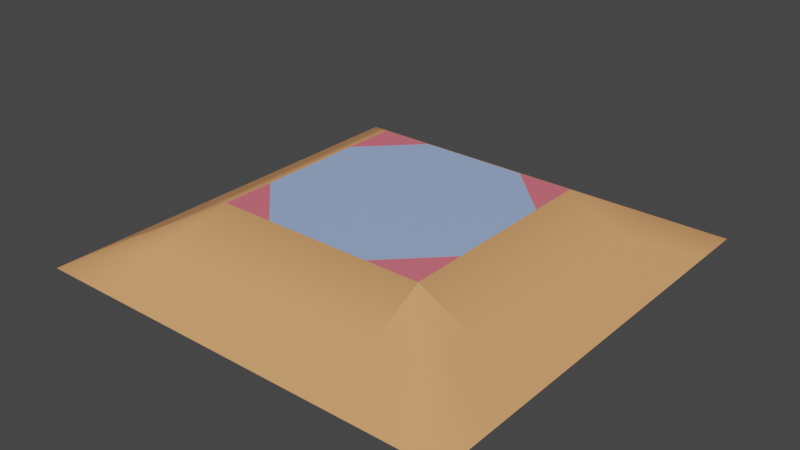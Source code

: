 # Source: simpleArena.blend  (saved by Blender 3.0.42; exported with 4.5.12 LTS)
import bpy
from mathutils import Matrix  # noqa: F401  (used for matrix-valued properties, if any)

bpy.ops.wm.read_factory_settings(use_empty=True)
scene = bpy.context.scene
scene.name = 'Scene'

# ---- collections
col_collection = bpy.data.collections.new('Collection'); scene.collection.children.link(col_collection)

# ---- materials (node trees are filled in below, after node groups)
mat_color1 = bpy.data.materials.new('Color1')
mat_color1.use_transparent_shadow = False
mat_color2 = bpy.data.materials.new('Color2')
mat_color2.use_transparent_shadow = False
mat_color3 = bpy.data.materials.new('color3')
mat_color3.use_transparent_shadow = False

# ---- material node trees
mat_color1.use_nodes = True; mat_color1.node_tree.nodes.clear()
_N = mat_color1.node_tree.nodes; _L = mat_color1.node_tree.links
n0 = _N.new('ShaderNodeBsdfPrincipled'); n0.name = 'Principled BSDF'; n0.location = (10, 300)
n0.distribution = 'GGX'
n0.subsurface_method = 'RANDOM_WALK_SKIN'
n0.inputs[0].default_value = (0.8, 0.3613, 0.1473, 1.0)
n0.inputs[3].default_value = 1.45
n0.inputs[27].default_value = (0.0, 0.0, 0.0, 1.0)
n0.inputs[28].default_value = 1.0
n1 = _N.new('ShaderNodeOutputMaterial'); n1.name = 'Material Output'; n1.location = (300, 300)
_L.new(n0.outputs[0], n1.inputs[0])
n1.is_active_output = True
mat_color2.use_nodes = True; mat_color2.node_tree.nodes.clear()
_N = mat_color2.node_tree.nodes; _L = mat_color2.node_tree.links
n0 = _N.new('ShaderNodeBsdfPrincipled'); n0.name = 'Principled BSDF'; n0.location = (10, 300)
n0.distribution = 'GGX'
n0.subsurface_method = 'RANDOM_WALK_SKIN'
n0.inputs[0].default_value = (0.3463, 0.4748, 0.8, 1.0)
n0.inputs[3].default_value = 1.45
n0.inputs[27].default_value = (0.0, 0.0, 0.0, 1.0)
n0.inputs[28].default_value = 1.0
n1 = _N.new('ShaderNodeOutputMaterial'); n1.name = 'Material Output'; n1.location = (300, 300)
_L.new(n0.outputs[0], n1.inputs[0])
n1.is_active_output = True
mat_color3.use_nodes = True; mat_color3.node_tree.nodes.clear()
_N = mat_color3.node_tree.nodes; _L = mat_color3.node_tree.links
n0 = _N.new('ShaderNodeBsdfPrincipled'); n0.name = 'Principled BSDF'; n0.location = (10, 300)
n0.distribution = 'GGX'
n0.subsurface_method = 'RANDOM_WALK_SKIN'
n0.inputs[0].default_value = (0.8, 0.1652, 0.215, 1.0)
n0.inputs[3].default_value = 1.45
n0.inputs[27].default_value = (0.0, 0.0, 0.0, 1.0)
n0.inputs[28].default_value = 1.0
n1 = _N.new('ShaderNodeOutputMaterial'); n1.name = 'Material Output'; n1.location = (300, 300)
_L.new(n0.outputs[0], n1.inputs[0])
n1.is_active_output = True

# ---- world
world_world = bpy.data.worlds.new('World'); scene.world = world_world
world_world.use_nodes = True; world_world.node_tree.nodes.clear()
_N = world_world.node_tree.nodes; _L = world_world.node_tree.links
n0 = _N.new('ShaderNodeOutputWorld'); n0.name = 'World Output'; n0.location = (300, 300)
n1 = _N.new('ShaderNodeBackground'); n1.name = 'Background'; n1.location = (10, 300)
n1.inputs[0].default_value = (0.05088, 0.05088, 0.05088, 1.0)
_L.new(n1.outputs[0], n0.inputs[0])
n0.is_active_output = True
world_world.color = (0.05088, 0.05088, 0.05088)
world_world.use_sun_shadow = False
world_world.sun_shadow_jitter_overblur = 0.0

# ---- meshes
me_plane = bpy.data.meshes.new('Plane')
me_plane.from_pydata([(0.0, -0.25, 0.0), (0.25, 0.0, 0.0), (0.0, 0.25, 0.0), (-0.25, 0.0, 0.0), (0.25, 0.25, 0.0), (-0.25, 0.25, 0.0), (0.25, -0.25, 0.0), (-0.25, -0.25, 0.0), (0.25, 0.125, 0.0), (0.125, 0.25, 0.0), (-0.25, 0.125, 0.0), (-0.125, 0.25, 0.0), (0.25, -0.125, 0.0), (0.125, -0.25, 0.0), (-0.25, -0.125, 0.0), (-0.125, -0.25, 0.0), (0.1875, -0.25, 0.0), (0.0, 0.0, 10.0), (0.25, -0.1875, 0.0), (0.0, 0.125, 10.0), (-0.0625, 0.25, 0.0), (-0.25, 0.0625, 0.0), (-0.125, 0.0, 10.0), (0.1875, 0.25, 0.0), (0.125, 0.125, 10.0), (0.25, 0.0625, 0.0), (-0.1875, -0.25, 0.0), (-0.25, -0.0625, 0.0), (-0.125, 0.125, 10.0), (0.125, -0.125, 10.0), (0.125, 0.0, 10.0), (0.0625, -0.25, 0.0), (0.0, -0.125, 10.0), (0.25, -0.0625, 0.0), (-0.1875, 0.25, 0.0), (-0.1255, -0.125, 10.0), (0.1253, -0.1247, 10.0), (-0.25, 0.1875, 0.0), (0.0625, 0.25, 0.0), (0.25, 0.1875, 0.0), (-0.125, -0.125, 10.0), (-0.25, -0.1875, 0.0), (-0.0625, -0.25, 0.0), (-0.1875, 0.0, 5.0), (0.1875, 0.0, 5.0), (0.0, -0.1875, 5.0), (-0.125, 0.1875, 5.0), (-0.1877, -0.1875, 5.0), (0.1876, -0.1874, 5.0), (0.1875, -0.125, 5.0), (0.1875, 0.1875, 5.0), (0.125, -0.0625, 10.0), (0.1251, -0.1249, 10.0), (-0.1875, 0.1875, 5.0), (-0.1875, 0.125, 5.0), (0.1875, 0.125, 5.0), (0.125, -0.1875, 5.0), (0.0, 0.1875, 5.0), (-0.1875, -0.125, 5.0), (-0.125, -0.1875, 5.0), (0.125, 0.1875, 5.0), (0.0625, 0.125, 10.0), (0.0625, -0.125, 10.0), (-0.125, -0.0625, 10.0), (-0.1252, -0.125, 10.0), (0.125, 0.0625, 10.0), (-0.125, 0.0625, 10.0), (-0.0625, 0.125, 10.0), (-0.0625, -0.125, 10.0), (0.1876, -0.1562, 5.0), (-0.1564, -0.1875, 5.0), (-0.1876, -0.1563, 5.0), (-0.0625, 0.1875, 5.0), (0.1563, -0.1874, 5.0), (0.0625, 0.1875, 5.0), (-0.0625, -0.1875, 5.0), (0.1875, -0.0625, 5.0), (-0.1875, -0.0625, 5.0), (0.1875, 0.0625, 5.0), (0.0625, -0.1875, 5.0), (-0.1875, 0.0625, 5.0)], [], [(80, 43, 22, 66), (79, 56, 29, 62), (78, 55, 24, 65), (77, 58, 40, 63), (11, 34, 46), (76, 44, 30, 51), (75, 45, 32, 68), (74, 57, 19, 61), (5, 37, 53), (8, 39, 55), (73, 48, 36, 52), (72, 46, 28, 67), (71, 47, 35, 64), (70, 59, 40, 64), (69, 49, 29, 52), (4, 23, 50), (68, 32, 17, 22, 63), (14, 41, 71, 58), (58, 71, 64, 40), (26, 15, 59, 70), (62, 29, 51), (7, 26, 70, 47), (47, 70, 64, 35), (18, 12, 49, 69), (6, 18, 69, 48), (66, 67, 28), (48, 69, 52, 36), (61, 65, 24), (23, 9, 60), (50, 23, 60), (50, 60, 24), (40, 68, 63), (32, 62, 51, 30, 17), (22, 17, 19, 67, 66), (17, 30, 65, 61, 19), (41, 7, 47, 71), (57, 72, 67, 19), (2, 20, 72, 57), (20, 11, 46, 72), (56, 73, 52, 29), (13, 16, 73, 56), (16, 6, 48, 73), (55, 50, 24), (55, 39, 50), (39, 4, 50), (53, 54, 28), (53, 37, 54), (37, 10, 54), (60, 74, 61, 24), (9, 38, 74, 60), (38, 2, 57, 74), (59, 75, 68, 40), (15, 42, 75, 59), (42, 0, 45, 75), (49, 76, 51, 29), (12, 33, 76, 49), (33, 1, 44, 76), (46, 53, 28), (46, 34, 53), (34, 5, 53), (43, 77, 63, 22), (3, 27, 77, 43), (27, 14, 58, 77), (44, 78, 65, 30), (1, 25, 78, 44), (25, 8, 55, 78), (45, 79, 62, 32), (0, 31, 79, 45), (31, 13, 56, 79), (54, 80, 66, 28), (10, 21, 80, 54), (21, 3, 43, 80)])
me_plane.polygons.foreach_set('use_smooth', [1, 1, 1, 1, 1, 1, 1, 1, 1, 1, 1, 1, 1, 1, 1, 1, 0, 1, 1, 1, 1, 1, 1, 1, 1, 1, 1, 1, 1, 1, 1, 1, 0, 0, 0, 1, 1, 1, 1, 1, 1, 1, 1, 1, 1, 1, 1, 1, 1, 1, 1, 1, 1, 1, 1, 1, 1, 1, 1, 1, 1, 1, 1, 1, 1, 1, 1, 1, 1, 1, 1, 1])
me_plane.polygons.foreach_set('material_index', [0, 0, 0, 0, 0, 0, 0, 0, 0, 0, 0, 0, 0, 0, 0, 0, 1, 0, 0, 0, 2, 0, 0, 0, 0, 2, 0, 2, 0, 0, 0, 2, 1, 1, 1, 0, 0, 0, 0, 0, 0, 0, 0, 0, 0, 0, 0, 0, 0, 0, 0, 0, 0, 0, 0, 0, 0, 0, 0, 0, 0, 0, 0, 0, 0, 0, 0, 0, 0, 0, 0, 0])
_uv = me_plane.uv_layers.new(name='UVMap')
_uv.uv.foreach_set('vector', [0.4062, 0.5312, 0.4062, 0.5, 0.4375, 0.5, 0.4375, 0.5312, 0.5312, 0.4062, 0.5625, 0.4062, 0.5625, 0.4375, 0.5312, 0.4375, 0.5938, 0.5312, 0.5938, 0.5625, 0.5625, 0.5625, 0.5625, 0.5312, 0.4062, 0.4688, 0.4062, 0.4375, 0.4375, 0.4375, 0.4375, 0.4688, 0.4375, 0.625, 0.4062, 0.625, 0.4375, 0.5938, 0.5938, 0.4688, 0.5938, 0.5, 0.5625, 0.5, 0.5625, 0.4688, 0.4688, 0.4062, 0.5, 0.4062, 0.5, 0.4375, 0.4688, 0.4375, 0.5312, 0.5938, 0.5, 0.5938, 0.5, 0.5625, 0.5312, 0.5625, 0.375, 0.625, 0.375, 0.5938, 0.375, 0.625, 0.625, 0.5625, 0.625, 0.5938, 0.5938, 0.5625, 0.5938, 0.3906, 0.625, 0.375, 0.625, 0.375, 0.5938, 0.4062, 0.4688, 0.5938, 0.4375, 0.5938, 0.4375, 0.5625, 0.4688, 0.5625, 0.3906, 0.4062, 0.375, 0.375, 0.375, 0.375, 0.4062, 0.4062, 0.4062, 0.3906, 0.4375, 0.4062, 0.4375, 0.4375, 0.4062, 0.4062, 0.6094, 0.4062, 0.5938, 0.4375, 0.5625, 0.4375, 0.5938, 0.4062, 0.625, 0.625, 0.5938, 0.625, 0.625, 0.625, 0.4688, 0.4375, 0.5, 0.4375, 0.5, 0.5, 0.4375, 0.5, 0.4375, 0.4688, 0.375, 0.4375, 0.375, 0.4062, 0.3906, 0.4062, 0.4062, 0.4375, 0.4062, 0.4375, 0.3906, 0.4062, 0.4062, 0.4062, 0.4375, 0.4375, 0.4062, 0.375, 0.4375, 0.375, 0.4375, 0.4062, 0.4062, 0.3906, 0.5312, 0.4375, 0.5625, 0.4375, 0.5625, 0.4688, 0.375, 0.375, 0.4062, 0.375, 0.4062, 0.3906, 0.375, 0.375, 0.375, 0.375, 0.4062, 0.3906, 0.4062, 0.4062, 0.375, 0.375, 0.625, 0.4062, 0.625, 0.4375, 0.5938, 0.4375, 0.6094, 0.4062, 0.625, 0.375, 0.625, 0.4062, 0.6094, 0.4062, 0.625, 0.375, 0.4375, 0.5312, 0.4688, 0.5625, 0.4375, 0.5625, 0.625, 0.375, 0.6094, 0.4062, 0.5938, 0.4062, 0.625, 0.375, 0.5312, 0.5625, 0.5625, 0.5312, 0.5625, 0.5625, 0.5938, 0.625, 0.5625, 0.625, 0.5938, 0.625, 0.625, 0.625, 0.5938, 0.625, 0.5938, 0.625, 0.625, 0.625, 0.5938, 0.625, 0.625, 0.625, 0.4375, 0.4375, 0.4688, 0.4375, 0.4375, 0.4688, 0.5, 0.4375, 0.5312, 0.4375, 0.5625, 0.4688, 0.5625, 0.5, 0.5, 0.5, 0.4375, 0.5, 0.5, 0.5, 0.5, 0.5625, 0.4688, 0.5625, 0.4375, 0.5312, 0.5, 0.5, 0.5625, 0.5, 0.5625, 0.5312, 0.5312, 0.5625, 0.5, 0.5625, 0.375, 0.4062, 0.375, 0.375, 0.375, 0.375, 0.3906, 0.4062, 0.5, 0.5938, 0.4688, 0.5938, 0.4688, 0.5625, 0.5, 0.5625, 0.5, 0.625, 0.4688, 0.625, 0.4688, 0.5938, 0.5, 0.5938, 0.4688, 0.625, 0.4375, 0.625, 0.4375, 0.5938, 0.4688, 0.5938, 0.5625, 0.4062, 0.5938, 0.3906, 0.5938, 0.4062, 0.5625, 0.4375, 0.5625, 0.375, 0.5938, 0.375, 0.5938, 0.3906, 0.5625, 0.4062, 0.5938, 0.375, 0.625, 0.375, 0.625, 0.375, 0.5938, 0.3906, 0.5938, 0.5625, 0.5938, 0.5938, 0.5625, 0.5625, 0.5938, 0.5625, 0.625, 0.5938, 0.5938, 0.5938, 0.625, 0.5938, 0.625, 0.625, 0.5938, 0.5938, 0.375, 0.625, 0.375, 0.5938, 0.375, 0.625, 0.375, 0.625, 0.375, 0.5938, 0.375, 0.5938, 0.375, 0.5938, 0.375, 0.5625, 0.375, 0.5938, 0.5625, 0.5938, 0.5312, 0.5938, 0.5312, 0.5625, 0.5625, 0.5625, 0.5625, 0.625, 0.5312, 0.625, 0.5312, 0.5938, 0.5625, 0.5938, 0.5312, 0.625, 0.5, 0.625, 0.5, 0.5938, 0.5312, 0.5938, 0.4375, 0.4062, 0.4688, 0.4062, 0.4688, 0.4375, 0.4375, 0.4375, 0.4375, 0.375, 0.4688, 0.375, 0.4688, 0.4062, 0.4375, 0.4062, 0.4688, 0.375, 0.5, 0.375, 0.5, 0.4062, 0.4688, 0.4062, 0.5938, 0.4375, 0.5938, 0.4688, 0.5625, 0.4688, 0.5625, 0.4375, 0.625, 0.4375, 0.625, 0.4688, 0.5938, 0.4688, 0.5938, 0.4375, 0.625, 0.4688, 0.625, 0.5, 0.5938, 0.5, 0.5938, 0.4688, 0.4375, 0.5938, 0.4062, 0.5938, 0.4375, 0.5625, 0.4375, 0.5938, 0.4062, 0.625, 0.4062, 0.5938, 0.4062, 0.625, 0.375, 0.625, 0.4062, 0.5938, 0.4062, 0.5, 0.4062, 0.4688, 0.4375, 0.4688, 0.4375, 0.5, 0.375, 0.5, 0.375, 0.4688, 0.4062, 0.4688, 0.4062, 0.5, 0.375, 0.4688, 0.375, 0.4375, 0.4062, 0.4375, 0.4062, 0.4688, 0.5938, 0.5, 0.5938, 0.5312, 0.5625, 0.5312, 0.5625, 0.5, 0.625, 0.5, 0.625, 0.5312, 0.5938, 0.5312, 0.5938, 0.5, 0.625, 0.5312, 0.625, 0.5625, 0.5938, 0.5625, 0.5938, 0.5312, 0.5, 0.4062, 0.5312, 0.4062, 0.5312, 0.4375, 0.5, 0.4375, 0.5, 0.375, 0.5312, 0.375, 0.5312, 0.4062, 0.5, 0.4062, 0.5312, 0.375, 0.5625, 0.375, 0.5625, 0.4062, 0.5312, 0.4062, 0.4062, 0.5625, 0.4062, 0.5312, 0.4375, 0.5312, 0.4375, 0.5625, 0.375, 0.5625, 0.375, 0.5312, 0.4062, 0.5312, 0.4062, 0.5625, 0.375, 0.5312, 0.375, 0.5, 0.4062, 0.5, 0.4062, 0.5312])
me_plane.materials.append(mat_color1)
me_plane.materials.append(mat_color2)
me_plane.materials.append(mat_color3)
me_plane.use_remesh_fix_poles = True
me_plane.use_remesh_preserve_attributes = False
me_plane.update()

# ---- objects
ob_arena = bpy.data.objects.new('Arena', me_plane)

# ---- transforms, parenting, visibility, modifiers, constraints
ob_arena.location = (0.0, 0.0, 0.0)
ob_arena.scale = (150.0, 150.0, 1.0)

# ---- collection membership
col_collection.objects.link(ob_arena)

# ---- scene / render settings (as saved in the file)
scene.frame_start = 1; scene.frame_end = 250; scene.frame_set(1)
scene.render.engine = 'BLENDER_EEVEE_NEXT'
scene.cycles.sampling_pattern = 'TABULATED_SOBOL'
scene.cycles.use_light_tree = False
scene.view_settings.view_transform = 'Filmic'
bpy.context.view_layer.update()

# ---- added for rendering (the .blend has no active camera and no usable light): camera, sun
cam_auto = bpy.data.cameras.new('AutoCamera')
cam_auto.lens = 50.0
cam_auto.sensor_width = 36.0
cam_auto.clip_end = 1729.9
ob_auto_camera = bpy.data.objects.new('AutoCamera', cam_auto)
scene.collection.objects.link(ob_auto_camera)
ob_auto_camera.location = (98.5701, -118.284, 83.8561)
ob_auto_camera.rotation_euler = (1.09748, -7.21219e-08, 0.694738)
scene.camera = ob_auto_camera
light_auto_sun = bpy.data.lights.new('AutoSun', 'SUN')
light_auto_sun.energy = 3.0
light_auto_sun.angle = 0.0523599
ob_auto_sun = bpy.data.objects.new('AutoSun', light_auto_sun)
scene.collection.objects.link(ob_auto_sun)
ob_auto_sun.rotation_euler = (0.872665, 0.174533, 0.523599)
bpy.context.view_layer.update()
